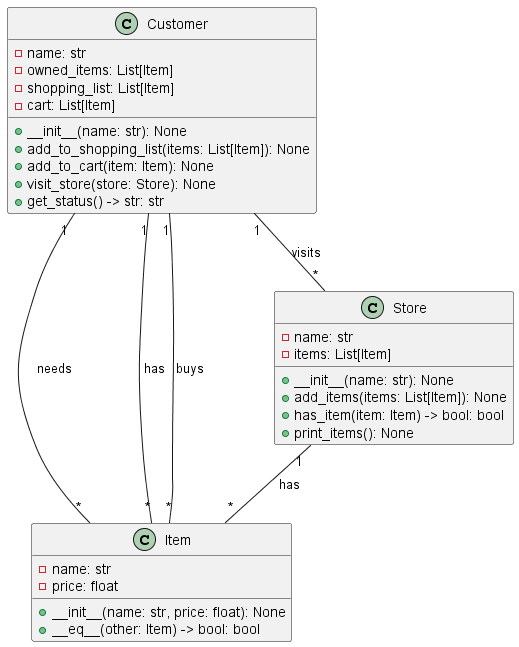

The diagram above was rendered by PlantUML. Its source (embedded in the PNG):
@startuml store-customer

class Item {
    -name: str
    -price: float
    +__init__(name: str, price: float): None
    +__eq__(other: Item) -> bool: bool
}

class Store {
    -name: str
    -items: List[Item]
    +__init__(name: str): None
    +add_items(items: List[Item]): None
    ' adds items from "items" list to this store's list of items
    +has_item(item: Item) -> bool: bool
    ' checks if this store has a given item
    +print_items(): None
    ' prints all items this store has
}

class Customer {
    -name: str
    -owned_items: List[Item]
    -shopping_list: List[Item]
    -cart: List[Item]
    +__init__(name: str): None
    +add_to_shopping_list(items: List[Item]): None
    ' adds items from "items" list to this customer's shopping list if they are not already in this customer's list
    +add_to_cart(item: Item): None
    ' adds an item to this customer's cart and prints that they have added it to their cart
    +visit_store(store: Store): None
    ' makes this customer visit a store, adds all items from this customer's shopping list that are sold at that store has to the customer's cart, adds all items from cart to customer's "owned" list, removes all items in cart from shopping list, empties cart, prints what the customer bought at this store and prints customer's current status (from get_status)
    +get_status() -> str: str
    ' returns a string describing the items on the customer's shopping list and the items the customer owns
}

Store "1" -- "*" Item : has
Customer "1" -- "*" Item : needs
Customer "1" -- "*" Item : has
Customer "1" -- "*" Item : buys
Customer "1" -- "*" Store : visits

@enduml